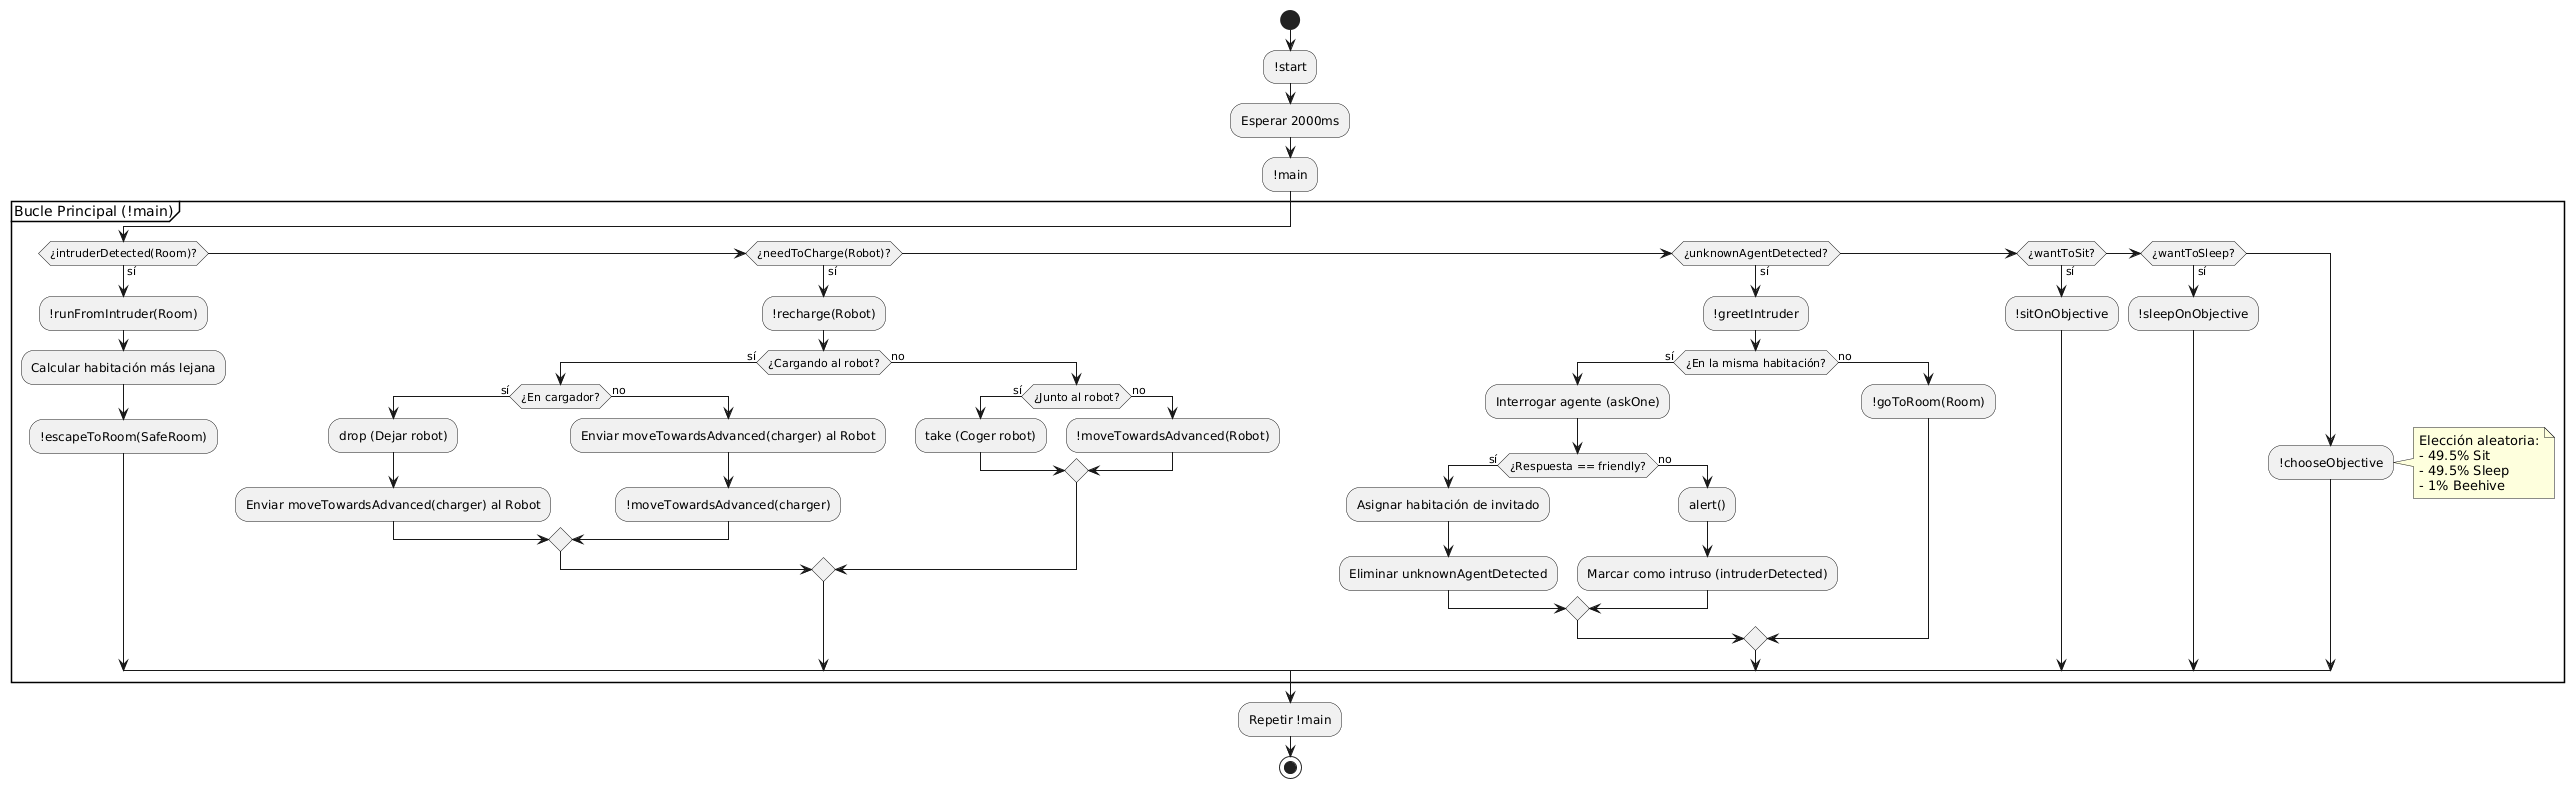

The diagram above was rendered by PlantUML. Its source (embedded in the PNG):
@startuml
start
:!start;
:Esperar 2000ms;
:!main;

partition "Bucle Principal (!main)" {
  if (¿intruderDetected(Room)?) then (sí)
    :!runFromIntruder(Room);
    :Calcular habitación más lejana;
    :!escapeToRoom(SafeRoom);
  elseif (¿needToCharge(Robot)?) then (sí)
    :!recharge(Robot);
    if (¿Cargando al robot?) then (sí)
      if (¿En cargador?) then (sí)
        :drop (Dejar robot);
        :Enviar moveTowardsAdvanced(charger) al Robot;
      else (no)
        :Enviar moveTowardsAdvanced(charger) al Robot;
        :!moveTowardsAdvanced(charger);
      endif
    else (no)
      if (¿Junto al robot?) then (sí)
        :take (Coger robot);
      else (no)
        :!moveTowardsAdvanced(Robot);
      endif
    endif
  elseif (¿unknownAgentDetected?) then (sí)
    :!greetIntruder;
    if (¿En la misma habitación?) then (sí)
      :Interrogar agente (askOne);
      if (¿Respuesta == friendly?) then (sí)
        :Asignar habitación de invitado;
        :Eliminar unknownAgentDetected;
      else (no)
        :alert();
        :Marcar como intruso (intruderDetected);
      endif
    else (no)
      :!goToRoom(Room);
    endif
  elseif (¿wantToSit?) then (sí)
    :!sitOnObjective;
  elseif (¿wantToSleep?) then (sí)
    :!sleepOnObjective;
  else
    :!chooseObjective;
    note right
      Elección aleatoria:
      - 49.5% Sit
      - 49.5% Sleep
      - 1% Beehive
    end note
  endif
}

:Repetir !main;
stop
@enduml